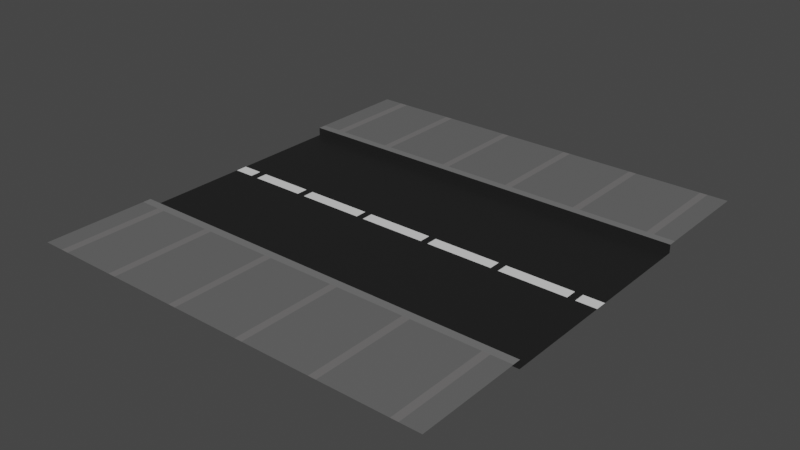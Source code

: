# Source: road.blend  (saved by Blender 2.90.8; exported with 4.5.12 LTS)
import bpy
from mathutils import Matrix  # noqa: F401  (used for matrix-valued properties, if any)

bpy.ops.wm.read_factory_settings(use_empty=True)
scene = bpy.context.scene
scene.name = 'Scene'

# ---- collections
col_collection = bpy.data.collections.new('Collection'); scene.collection.children.link(col_collection)

# ---- materials (node trees are filled in below, after node groups)
mat_road = bpy.data.materials.new('Road')
mat_road.use_transparent_shadow = False
mat_lines = bpy.data.materials.new('Lines')
mat_lines.use_transparent_shadow = False
mat_kerb = bpy.data.materials.new('Kerb')
mat_kerb.use_transparent_shadow = False
mat_pavement = bpy.data.materials.new('Pavement')
mat_pavement.use_transparent_shadow = False
mat_pavement2 = bpy.data.materials.new('Pavement2')
mat_pavement2.use_transparent_shadow = False

# ---- material node trees
mat_road.use_nodes = True; mat_road.node_tree.nodes.clear()
_N = mat_road.node_tree.nodes; _L = mat_road.node_tree.links
n0 = _N.new('ShaderNodeBsdfPrincipled'); n0.name = 'Principled BSDF'; n0.location = (10, 300)
n0.distribution = 'GGX'
n0.subsurface_method = 'BURLEY'
n0.inputs[0].default_value = (0.01281, 0.01281, 0.01281, 1.0)
n0.inputs[3].default_value = 1.45
n0.inputs[27].default_value = (0.0, 0.0, 0.0, 1.0)
n0.inputs[28].default_value = 1.0
n1 = _N.new('ShaderNodeOutputMaterial'); n1.name = 'Material Output'; n1.location = (300, 300)
_L.new(n0.outputs[0], n1.inputs[0])
n1.is_active_output = True
mat_lines.use_nodes = True; mat_lines.node_tree.nodes.clear()
_N = mat_lines.node_tree.nodes; _L = mat_lines.node_tree.links
n0 = _N.new('ShaderNodeBsdfPrincipled'); n0.name = 'Principled BSDF'; n0.location = (10, 300)
n0.distribution = 'GGX'
n0.subsurface_method = 'BURLEY'
n0.inputs[3].default_value = 1.45
n0.inputs[27].default_value = (0.0, 0.0, 0.0, 1.0)
n0.inputs[28].default_value = 1.0
n1 = _N.new('ShaderNodeOutputMaterial'); n1.name = 'Material Output'; n1.location = (300, 300)
_L.new(n0.outputs[0], n1.inputs[0])
n1.is_active_output = True
mat_kerb.use_nodes = True; mat_kerb.node_tree.nodes.clear()
_N = mat_kerb.node_tree.nodes; _L = mat_kerb.node_tree.links
n0 = _N.new('ShaderNodeBsdfPrincipled'); n0.name = 'Principled BSDF'; n0.location = (10, 300)
n0.distribution = 'GGX'
n0.subsurface_method = 'BURLEY'
n0.inputs[0].default_value = (0.168, 0.168, 0.168, 1.0)
n0.inputs[3].default_value = 1.45
n0.inputs[27].default_value = (0.0, 0.0, 0.0, 1.0)
n0.inputs[28].default_value = 1.0
n1 = _N.new('ShaderNodeOutputMaterial'); n1.name = 'Material Output'; n1.location = (300, 300)
_L.new(n0.outputs[0], n1.inputs[0])
n1.is_active_output = True
mat_pavement.use_nodes = True; mat_pavement.node_tree.nodes.clear()
_N = mat_pavement.node_tree.nodes; _L = mat_pavement.node_tree.links
n0 = _N.new('ShaderNodeBsdfPrincipled'); n0.name = 'Principled BSDF'; n0.location = (10, 300)
n0.distribution = 'GGX'
n0.subsurface_method = 'BURLEY'
n0.inputs[0].default_value = (0.168, 0.1632, 0.1632, 1.0)
n0.inputs[3].default_value = 1.45
n0.inputs[27].default_value = (0.0, 0.0, 0.0, 1.0)
n0.inputs[28].default_value = 1.0
n1 = _N.new('ShaderNodeOutputMaterial'); n1.name = 'Material Output'; n1.location = (300, 300)
_L.new(n0.outputs[0], n1.inputs[0])
n1.is_active_output = True
mat_pavement2.use_nodes = True; mat_pavement2.node_tree.nodes.clear()
_N = mat_pavement2.node_tree.nodes; _L = mat_pavement2.node_tree.links
n0 = _N.new('ShaderNodeBsdfPrincipled'); n0.name = 'Principled BSDF'; n0.location = (10, 300)
n0.distribution = 'GGX'
n0.subsurface_method = 'BURLEY'
n0.inputs[0].default_value = (0.1329, 0.1329, 0.1329, 1.0)
n0.inputs[3].default_value = 1.45
n0.inputs[27].default_value = (0.0, 0.0, 0.0, 1.0)
n0.inputs[28].default_value = 1.0
n1 = _N.new('ShaderNodeOutputMaterial'); n1.name = 'Material Output'; n1.location = (300, 300)
_L.new(n0.outputs[0], n1.inputs[0])
n1.is_active_output = True

# ---- world
world_world = bpy.data.worlds.new('World'); scene.world = world_world
world_world.use_nodes = True; world_world.node_tree.nodes.clear()
_N = world_world.node_tree.nodes; _L = world_world.node_tree.links
n0 = _N.new('ShaderNodeOutputWorld'); n0.name = 'World Output'; n0.location = (300, 300)
n1 = _N.new('ShaderNodeBackground'); n1.name = 'Background'; n1.location = (10, 300)
n1.inputs[0].default_value = (0.05088, 0.05088, 0.05088, 1.0)
_L.new(n1.outputs[0], n0.inputs[0])
n0.is_active_output = True
world_world.color = (0.05088, 0.05088, 0.05088)
world_world.use_sun_shadow = False
world_world.sun_shadow_jitter_overblur = 0.0

# ---- meshes
me_plan = bpy.data.meshes.new('Plan')
me_plan.from_pydata([(-16.18, -2.75, 0.0), (-6.182, -2.75, 0.0), (-16.18, 2.75, 0.0), (-6.182, 2.75, 0.0), (-14.13, -2.75, 1.49e-08), (-13.94, -2.75, 1.49e-08), (-12.31, -2.75, 1.49e-08), (-12.13, -2.75, 1.49e-08), (-10.49, -2.75, 1.49e-08), (-10.31, -2.75, 1.49e-08), (-8.671, -2.75, 1.49e-08), (-8.489, -2.75, 1.49e-08), (-6.852, -2.75, 1.49e-08), (-6.671, -2.75, 1.49e-08), (-6.671, 2.75, 1.49e-08), (-6.852, 2.75, 1.49e-08), (-8.489, 2.75, 1.49e-08), (-8.671, 2.75, 1.49e-08), (-10.31, 2.75, 1.49e-08), (-10.49, 2.75, 1.49e-08), (-12.13, 2.75, 1.49e-08), (-12.31, 2.75, 1.49e-08), (-13.94, 2.75, 1.49e-08), (-14.13, 2.75, 1.49e-08), (-6.671, 2.75, 0.2), (-6.852, 2.75, 0.2), (-16.18, 0.1431, 8.882e-16), (-16.18, -0.1431, 8.882e-16), (-6.182, -0.1431, 8.882e-16), (-6.182, 0.1431, 8.882e-16), (-14.13, -0.1431, 1.49e-08), (-14.13, 0.1431, 1.49e-08), (-13.94, -0.1431, 1.49e-08), (-13.94, 0.1431, 1.49e-08), (-12.31, -0.1431, 1.49e-08), (-12.31, 0.1431, 1.49e-08), (-12.13, -0.1431, 1.49e-08), (-12.13, 0.1431, 1.49e-08), (-10.49, -0.1431, 1.49e-08), (-10.49, 0.1431, 1.49e-08), (-10.31, -0.1431, 1.49e-08), (-10.31, 0.1431, 1.49e-08), (-8.671, -0.1431, 1.49e-08), (-8.671, 0.1431, 1.49e-08), (-8.489, -0.1431, 1.49e-08), (-8.489, 0.1431, 1.49e-08), (-6.852, -0.1431, 1.49e-08), (-6.852, 0.1431, 1.49e-08), (-6.671, -0.1431, 1.49e-08), (-6.671, 0.1431, 1.49e-08), (-15.48, 2.75, 1.49e-08), (-15.68, 2.75, 1.49e-08), (-15.68, -2.75, 1.49e-08), (-15.48, -2.75, 1.49e-08), (-15.48, -0.1431, 1.49e-08), (-15.68, -0.1431, 1.49e-08), (-15.48, 0.1431, 1.49e-08), (-15.68, 0.1431, 1.49e-08)], [], [(49, 29, 3, 14), (15, 14, 24, 25), (56, 31, 23, 50), (31, 33, 22, 23), (33, 35, 21, 22), (35, 37, 20, 21), (37, 39, 19, 20), (39, 41, 18, 19), (41, 43, 17, 18), (43, 45, 16, 17), (45, 47, 15, 16), (47, 49, 14, 15), (12, 13, 48, 46), (46, 48, 49, 47), (11, 12, 46, 44), (44, 46, 47, 45), (10, 11, 44, 42), (42, 44, 45, 43), (9, 10, 42, 40), (40, 42, 43, 41), (8, 9, 40, 38), (38, 40, 41, 39), (7, 8, 38, 36), (36, 38, 39, 37), (6, 7, 36, 34), (34, 36, 37, 35), (5, 6, 34, 32), (32, 34, 35, 33), (4, 5, 32, 30), (30, 32, 33, 31), (53, 4, 30, 54), (54, 30, 31, 56), (13, 1, 28, 48), (48, 28, 29, 49), (27, 55, 57, 26), (55, 54, 56, 57), (0, 52, 55, 27), (52, 53, 54, 55), (26, 57, 51, 2), (57, 56, 50, 51)])
me_plan.polygons.foreach_set('material_index', [0, 0, 0, 0, 0, 0, 0, 0, 0, 0, 0, 0, 0, 0, 0, 1, 0, 0, 0, 1, 0, 0, 0, 1, 0, 0, 0, 1, 0, 0, 0, 1, 0, 1, 1, 0, 0, 0, 0, 0])
_uv = me_plan.uv_layers.new(name='CarteUV')
_uv.uv.foreach_set('vector', [0.9091, 0.526, 1.0, 0.526, 1.0, 1.0, 0.9091, 1.0, 0.8182, 1.0, 0.9091, 1.0, 0.9091, 1.0, 0.8182, 1.0, 0.04966, 0.526, 0.09091, 0.526, 0.09091, 1.0, 0.04966, 1.0, 0.09091, 0.526, 0.1818, 0.526, 0.1818, 1.0, 0.09091, 1.0, 0.1818, 0.526, 0.2727, 0.526, 0.2727, 1.0, 0.1818, 1.0, 0.2727, 0.526, 0.3636, 0.526, 0.3636, 1.0, 0.2727, 1.0, 0.3636, 0.526, 0.4545, 0.526, 0.4545, 1.0, 0.3636, 1.0, 0.4545, 0.526, 0.5455, 0.526, 0.5455, 1.0, 0.4545, 1.0, 0.5455, 0.526, 0.6364, 0.526, 0.6364, 1.0, 0.5455, 1.0, 0.6364, 0.526, 0.7273, 0.526, 0.7273, 1.0, 0.6364, 1.0, 0.7273, 0.526, 0.8182, 0.526, 0.8182, 1.0, 0.7273, 1.0, 0.8182, 0.526, 0.9091, 0.526, 0.9091, 1.0, 0.8182, 1.0, 0.8182, 0.0, 0.9091, 0.0, 0.9091, 0.474, 0.8182, 0.474, 0.8182, 0.474, 0.9091, 0.474, 0.9091, 0.526, 0.8182, 0.526, 0.7273, 0.0, 0.8182, 0.0, 0.8182, 0.474, 0.7273, 0.474, 0.7273, 0.474, 0.8182, 0.474, 0.8182, 0.526, 0.7273, 0.526, 0.6364, 0.0, 0.7273, 0.0, 0.7273, 0.474, 0.6364, 0.474, 0.6364, 0.474, 0.7273, 0.474, 0.7273, 0.526, 0.6364, 0.526, 0.5455, 0.0, 0.6364, 0.0, 0.6364, 0.474, 0.5455, 0.474, 0.5455, 0.474, 0.6364, 0.474, 0.6364, 0.526, 0.5455, 0.526, 0.4545, 0.0, 0.5455, 0.0, 0.5455, 0.474, 0.4545, 0.474, 0.4545, 0.474, 0.5455, 0.474, 0.5455, 0.526, 0.4545, 0.526, 0.3636, 0.0, 0.4545, 0.0, 0.4545, 0.474, 0.3636, 0.474, 0.3636, 0.474, 0.4545, 0.474, 0.4545, 0.526, 0.3636, 0.526, 0.2727, 0.0, 0.3636, 0.0, 0.3636, 0.474, 0.2727, 0.474, 0.2727, 0.474, 0.3636, 0.474, 0.3636, 0.526, 0.2727, 0.526, 0.1818, 0.0, 0.2727, 0.0, 0.2727, 0.474, 0.1818, 0.474, 0.1818, 0.474, 0.2727, 0.474, 0.2727, 0.526, 0.1818, 0.526, 0.09091, 0.0, 0.1818, 0.0, 0.1818, 0.474, 0.09091, 0.474, 0.09091, 0.474, 0.1818, 0.474, 0.1818, 0.526, 0.09091, 0.526, 0.04966, 0.0, 0.09091, 0.0, 0.09091, 0.474, 0.04966, 0.474, 0.04966, 0.474, 0.09091, 0.474, 0.09091, 0.526, 0.04966, 0.526, 0.9091, 0.0, 1.0, 0.0, 1.0, 0.474, 0.9091, 0.474, 0.9091, 0.474, 1.0, 0.474, 1.0, 0.526, 0.9091, 0.526, 0.0, 0.474, 0.04125, 0.474, 0.04125, 0.526, 0.0, 0.526, 0.04125, 0.474, 0.04966, 0.474, 0.04966, 0.526, 0.04125, 0.526, 0.0, 0.0, 0.04125, 0.0, 0.04125, 0.474, 0.0, 0.474, 0.04125, 0.0, 0.04966, 0.0, 0.04966, 0.474, 0.04125, 0.474, 0.0, 0.526, 0.04125, 0.526, 0.04125, 1.0, 0.0, 1.0, 0.04125, 0.526, 0.04966, 0.526, 0.04966, 1.0, 0.04125, 1.0])
me_plan.materials.append(mat_road)
me_plan.materials.append(mat_lines)
me_plan.materials.append(mat_kerb)
me_plan.materials.append(mat_pavement)
me_plan.materials.append(mat_pavement2)
me_plan.use_remesh_fix_poles = True
me_plan.use_remesh_preserve_attributes = False
me_plan.use_mirror_vertex_groups = False
me_plan.update()
me_plan_001 = bpy.data.meshes.new('Plan.001')
me_plan_001.from_pydata([(-16.18, -2.75, 0.0), (-6.182, -2.75, 0.0), (-16.18, 2.75, 0.0), (-6.182, 2.75, 0.0), (-16.18, -2.75, 0.2), (-6.182, -2.75, 0.2), (-16.18, 2.75, 0.2), (-6.182, 2.75, 0.2), (-16.18, 2.95, 0.2), (-6.182, 2.95, 0.2), (-16.18, -2.95, 0.2), (-6.182, -2.95, 0.2), (-14.13, -2.75, 1.49e-08), (-13.94, -2.75, 1.49e-08), (-12.31, -2.75, 1.49e-08), (-12.13, -2.75, 1.49e-08), (-10.49, -2.75, 1.49e-08), (-10.31, -2.75, 1.49e-08), (-8.671, -2.75, 1.49e-08), (-8.489, -2.75, 1.49e-08), (-6.852, -2.75, 1.49e-08), (-6.671, -2.75, 1.49e-08), (-6.671, 2.75, 1.49e-08), (-6.852, 2.75, 1.49e-08), (-8.489, 2.75, 1.49e-08), (-8.671, 2.75, 1.49e-08), (-10.31, 2.75, 1.49e-08), (-10.49, 2.75, 1.49e-08), (-12.13, 2.75, 1.49e-08), (-12.31, 2.75, 1.49e-08), (-13.94, 2.75, 1.49e-08), (-14.13, 2.75, 1.49e-08), (-14.13, -2.75, 0.2), (-13.94, -2.75, 0.2), (-12.31, -2.75, 0.2), (-12.13, -2.75, 0.2), (-10.49, -2.75, 0.2), (-10.31, -2.75, 0.2), (-8.671, -2.75, 0.2), (-8.489, -2.75, 0.2), (-6.852, -2.75, 0.2), (-6.671, -2.75, 0.2), (-6.671, 2.75, 0.2), (-6.852, 2.75, 0.2), (-8.489, 2.75, 0.2), (-8.671, 2.75, 0.2), (-10.31, 2.75, 0.2), (-10.49, 2.75, 0.2), (-12.13, 2.75, 0.2), (-12.31, 2.75, 0.2), (-13.94, 2.75, 0.2), (-14.13, 2.75, 0.2), (-6.671, 2.95, 0.2), (-6.852, 2.95, 0.2), (-8.489, 2.95, 0.2), (-8.671, 2.95, 0.2), (-10.31, 2.95, 0.2), (-10.49, 2.95, 0.2), (-12.13, 2.95, 0.2), (-12.31, 2.95, 0.2), (-13.94, 2.95, 0.2), (-14.13, 2.95, 0.2), (-14.13, -2.95, 0.2), (-13.94, -2.95, 0.2), (-12.31, -2.95, 0.2), (-12.13, -2.95, 0.2), (-10.49, -2.95, 0.2), (-10.31, -2.95, 0.2), (-8.671, -2.95, 0.2), (-8.489, -2.95, 0.2), (-6.852, -2.95, 0.2), (-6.671, -2.95, 0.2), (-15.48, 2.75, 1.49e-08), (-15.68, 2.75, 1.49e-08), (-15.48, 2.75, 0.2), (-15.68, 2.75, 0.2), (-15.48, 2.95, 0.2), (-15.68, 2.95, 0.2), (-15.68, -2.75, 1.49e-08), (-15.48, -2.75, 1.49e-08), (-15.68, -2.75, 0.2), (-15.48, -2.75, 0.2), (-15.68, -2.95, 0.2), (-15.48, -2.95, 0.2), (-16.18, -5.45, 0.2), (-6.182, -5.45, 0.2), (-14.13, -5.45, 0.2), (-13.94, -5.45, 0.2), (-12.31, -5.45, 0.2), (-12.13, -5.45, 0.2), (-10.49, -5.45, 0.2), (-10.31, -5.45, 0.2), (-8.671, -5.45, 0.2), (-8.489, -5.45, 0.2), (-6.852, -5.45, 0.2), (-6.671, -5.45, 0.2), (-15.68, -5.45, 0.2), (-15.48, -5.45, 0.2), (-16.18, 5.45, 0.2), (-6.182, 5.45, 0.2), (-6.671, 5.45, 0.2), (-6.852, 5.45, 0.2), (-8.489, 5.45, 0.2), (-8.671, 5.45, 0.2), (-10.31, 5.45, 0.2), (-10.49, 5.45, 0.2), (-12.13, 5.45, 0.2), (-12.31, 5.45, 0.2), (-13.94, 5.45, 0.2), (-14.13, 5.45, 0.2), (-15.48, 5.45, 0.2), (-15.68, 5.45, 0.2)], [], [(22, 3, 7, 42), (78, 0, 4, 80), (42, 7, 9, 52), (80, 4, 10, 82), (5, 41, 71, 11), (41, 40, 70, 71), (40, 39, 69, 70), (39, 38, 68, 69), (38, 37, 67, 68), (37, 36, 66, 67), (36, 35, 65, 66), (35, 34, 64, 65), (34, 33, 63, 64), (33, 32, 62, 63), (74, 51, 61, 76), (51, 50, 60, 61), (50, 49, 59, 60), (49, 48, 58, 59), (48, 47, 57, 58), (47, 46, 56, 57), (46, 45, 55, 56), (45, 44, 54, 55), (44, 43, 53, 54), (43, 42, 52, 53), (1, 21, 41, 5), (21, 20, 40, 41), (20, 19, 39, 40), (19, 18, 38, 39), (18, 17, 37, 38), (17, 16, 36, 37), (16, 15, 35, 36), (15, 14, 34, 35), (14, 13, 33, 34), (13, 12, 32, 33), (72, 31, 51, 74), (31, 30, 50, 51), (30, 29, 49, 50), (29, 28, 48, 49), (28, 27, 47, 48), (27, 26, 46, 47), (26, 25, 45, 46), (25, 24, 44, 45), (24, 23, 43, 44), (2, 73, 75, 6), (73, 72, 74, 75), (6, 75, 77, 8), (75, 74, 76, 77), (32, 81, 83, 62), (81, 80, 82, 83), (12, 79, 81, 32), (79, 78, 80, 81), (62, 83, 97, 86), (70, 69, 93, 94), (63, 62, 86, 87), (71, 70, 94, 95), (64, 63, 87, 88), (65, 64, 88, 89), (66, 65, 89, 90), (67, 66, 90, 91), (82, 10, 84, 96), (83, 82, 96, 97), (68, 67, 91, 92), (11, 71, 95, 85), (69, 68, 92, 93), (77, 76, 110, 111), (55, 54, 102, 103), (56, 55, 103, 104), (57, 56, 104, 105), (8, 77, 111, 98), (58, 57, 105, 106), (59, 58, 106, 107), (52, 9, 99, 100), (60, 59, 107, 108), (53, 52, 100, 101), (61, 60, 108, 109), (76, 61, 109, 110), (54, 53, 101, 102)])
me_plan_001.polygons.foreach_set('material_index', [0, 0, 2, 2, 2, 2, 2, 2, 2, 2, 2, 2, 2, 2, 2, 2, 2, 2, 2, 2, 2, 2, 2, 2, 0, 0, 0, 0, 0, 0, 0, 0, 0, 0, 0, 0, 0, 0, 0, 0, 0, 0, 0, 0, 0, 2, 2, 2, 2, 0, 0, 4, 4, 3, 3, 4, 3, 4, 3, 4, 3, 4, 4, 3, 3, 3, 4, 3, 4, 4, 3, 4, 4, 3, 3, 4, 4])
_uv = me_plan_001.uv_layers.new(name='CarteUV')
_uv.uv.foreach_set('vector', [0.9091, 1.0, 1.0, 1.0, 1.0, 1.0, 0.9091, 1.0, 0.04125, 0.0, 0.0, 0.0, 0.0, 0.0, 0.04125, 0.0, 0.9091, 1.0, 1.0, 1.0, 1.0, 1.0, 0.9091, 1.0, 0.04125, 0.0, 0.0, 0.0, 0.0, 0.0, 0.04125, 0.0, 1.0, 0.0, 0.9091, 0.0, 0.9091, 0.0, 1.0, 0.0, 0.9091, 0.0, 0.8182, 0.0, 0.8182, 0.0, 0.9091, 0.0, 0.8182, 0.0, 0.7273, 0.0, 0.7273, 0.0, 0.8182, 0.0, 0.7273, 0.0, 0.6364, 0.0, 0.6364, 0.0, 0.7273, 0.0, 0.6364, 0.0, 0.5455, 0.0, 0.5455, 0.0, 0.6364, 0.0, 0.5455, 0.0, 0.4545, 0.0, 0.4545, 0.0, 0.5455, 0.0, 0.4545, 0.0, 0.3636, 0.0, 0.3636, 0.0, 0.4545, 0.0, 0.3636, 0.0, 0.2727, 0.0, 0.2727, 0.0, 0.3636, 0.0, 0.2727, 0.0, 0.1818, 0.0, 0.1818, 0.0, 0.2727, 0.0, 0.1818, 0.0, 0.09091, 0.0, 0.09091, 0.0, 0.1818, 0.0, 0.04966, 1.0, 0.09091, 1.0, 0.09091, 1.0, 0.04966, 1.0, 0.09091, 1.0, 0.1818, 1.0, 0.1818, 1.0, 0.09091, 1.0, 0.1818, 1.0, 0.2727, 1.0, 0.2727, 1.0, 0.1818, 1.0, 0.2727, 1.0, 0.3636, 1.0, 0.3636, 1.0, 0.2727, 1.0, 0.3636, 1.0, 0.4545, 1.0, 0.4545, 1.0, 0.3636, 1.0, 0.4545, 1.0, 0.5455, 1.0, 0.5455, 1.0, 0.4545, 1.0, 0.5455, 1.0, 0.6364, 1.0, 0.6364, 1.0, 0.5455, 1.0, 0.6364, 1.0, 0.7273, 1.0, 0.7273, 1.0, 0.6364, 1.0, 0.7273, 1.0, 0.8182, 1.0, 0.8182, 1.0, 0.7273, 1.0, 0.8182, 1.0, 0.9091, 1.0, 0.9091, 1.0, 0.8182, 1.0, 1.0, 0.0, 0.9091, 0.0, 0.9091, 0.0, 1.0, 0.0, 0.9091, 0.0, 0.8182, 0.0, 0.8182, 0.0, 0.9091, 0.0, 0.8182, 0.0, 0.7273, 0.0, 0.7273, 0.0, 0.8182, 0.0, 0.7273, 0.0, 0.6364, 0.0, 0.6364, 0.0, 0.7273, 0.0, 0.6364, 0.0, 0.5455, 0.0, 0.5455, 0.0, 0.6364, 0.0, 0.5455, 0.0, 0.4545, 0.0, 0.4545, 0.0, 0.5455, 0.0, 0.4545, 0.0, 0.3636, 0.0, 0.3636, 0.0, 0.4545, 0.0, 0.3636, 0.0, 0.2727, 0.0, 0.2727, 0.0, 0.3636, 0.0, 0.2727, 0.0, 0.1818, 0.0, 0.1818, 0.0, 0.2727, 0.0, 0.1818, 0.0, 0.09091, 0.0, 0.09091, 0.0, 0.1818, 0.0, 0.04966, 1.0, 0.09091, 1.0, 0.09091, 1.0, 0.04966, 1.0, 0.09091, 1.0, 0.1818, 1.0, 0.1818, 1.0, 0.09091, 1.0, 0.1818, 1.0, 0.2727, 1.0, 0.2727, 1.0, 0.1818, 1.0, 0.2727, 1.0, 0.3636, 1.0, 0.3636, 1.0, 0.2727, 1.0, 0.3636, 1.0, 0.4545, 1.0, 0.4545, 1.0, 0.3636, 1.0, 0.4545, 1.0, 0.5455, 1.0, 0.5455, 1.0, 0.4545, 1.0, 0.5455, 1.0, 0.6364, 1.0, 0.6364, 1.0, 0.5455, 1.0, 0.6364, 1.0, 0.7273, 1.0, 0.7273, 1.0, 0.6364, 1.0, 0.7273, 1.0, 0.8182, 1.0, 0.8182, 1.0, 0.7273, 1.0, 0.0, 1.0, 0.04125, 1.0, 0.04125, 1.0, 0.0, 1.0, 0.04125, 1.0, 0.04966, 1.0, 0.04966, 1.0, 0.04125, 1.0, 0.0, 1.0, 0.04125, 1.0, 0.04125, 1.0, 0.0, 1.0, 0.04125, 1.0, 0.04966, 1.0, 0.04966, 1.0, 0.04125, 1.0, 0.09091, 0.0, 0.04966, 0.0, 0.04966, 0.0, 0.09091, 0.0, 0.04966, 0.0, 0.04125, 0.0, 0.04125, 0.0, 0.04966, 0.0, 0.09091, 0.0, 0.04966, 0.0, 0.04966, 0.0, 0.09091, 0.0, 0.04966, 0.0, 0.04125, 0.0, 0.04125, 0.0, 0.04966, 0.0, 0.09091, 0.0, 0.04966, 0.0, 0.04966, 0.0, 0.09091, 0.0, 0.8182, 0.0, 0.7273, 0.0, 0.7273, 0.0, 0.8182, 0.0, 0.1818, 0.0, 0.09091, 0.0, 0.09091, 0.0, 0.1818, 0.0, 0.9091, 0.0, 0.8182, 0.0, 0.8182, 0.0, 0.9091, 0.0, 0.2727, 0.0, 0.1818, 0.0, 0.1818, 0.0, 0.2727, 0.0, 0.3636, 0.0, 0.2727, 0.0, 0.2727, 0.0, 0.3636, 0.0, 0.4545, 0.0, 0.3636, 0.0, 0.3636, 0.0, 0.4545, 0.0, 0.5455, 0.0, 0.4545, 0.0, 0.4545, 0.0, 0.5455, 0.0, 0.04125, 0.0, 0.0, 0.0, 0.0, 0.0, 0.04125, 0.0, 0.04966, 0.0, 0.04125, 0.0, 0.04125, 0.0, 0.04966, 0.0, 0.6364, 0.0, 0.5455, 0.0, 0.5455, 0.0, 0.6364, 0.0, 1.0, 0.0, 0.9091, 0.0, 0.9091, 0.0, 1.0, 0.0, 0.7273, 0.0, 0.6364, 0.0, 0.6364, 0.0, 0.7273, 0.0, 0.04125, 1.0, 0.04966, 1.0, 0.04966, 1.0, 0.04125, 1.0, 0.6364, 1.0, 0.7273, 1.0, 0.7273, 1.0, 0.6364, 1.0, 0.5455, 1.0, 0.6364, 1.0, 0.6364, 1.0, 0.5455, 1.0, 0.4545, 1.0, 0.5455, 1.0, 0.5455, 1.0, 0.4545, 1.0, 0.0, 1.0, 0.04125, 1.0, 0.04125, 1.0, 0.0, 1.0, 0.3636, 1.0, 0.4545, 1.0, 0.4545, 1.0, 0.3636, 1.0, 0.2727, 1.0, 0.3636, 1.0, 0.3636, 1.0, 0.2727, 1.0, 0.9091, 1.0, 1.0, 1.0, 1.0, 1.0, 0.9091, 1.0, 0.1818, 1.0, 0.2727, 1.0, 0.2727, 1.0, 0.1818, 1.0, 0.8182, 1.0, 0.9091, 1.0, 0.9091, 1.0, 0.8182, 1.0, 0.09091, 1.0, 0.1818, 1.0, 0.1818, 1.0, 0.09091, 1.0, 0.04966, 1.0, 0.09091, 1.0, 0.09091, 1.0, 0.04966, 1.0, 0.7273, 1.0, 0.8182, 1.0, 0.8182, 1.0, 0.7273, 1.0])
me_plan_001.materials.append(mat_road)
me_plan_001.materials.append(mat_lines)
me_plan_001.materials.append(mat_kerb)
me_plan_001.materials.append(mat_pavement)
me_plan_001.materials.append(mat_pavement2)
me_plan_001.use_remesh_fix_poles = True
me_plan_001.use_remesh_preserve_attributes = False
me_plan_001.use_mirror_vertex_groups = False
me_plan_001.update()

# ---- objects
ob_road = bpy.data.objects.new('Road', me_plan)
ob_walkways = bpy.data.objects.new('Walkways', me_plan_001)

# ---- transforms, parenting, visibility, modifiers, constraints
ob_road.location = (0.0, 0.0, 0.0)
ob_road.lineart.crease_threshold = 0.0
ob_walkways.location = (0.0, 0.0, 0.0)
ob_walkways.lineart.crease_threshold = 0.0

# ---- collection membership
col_collection.objects.link(ob_road)
col_collection.objects.link(ob_walkways)

# ---- scene / render settings (as saved in the file)
scene.frame_start = 1; scene.frame_end = 250; scene.frame_set(1)
scene.render.engine = 'BLENDER_EEVEE_NEXT'
scene.cycles.use_denoising = False
scene.cycles.samples = 128
scene.cycles.sampling_pattern = 'TABULATED_SOBOL'
scene.cycles.use_adaptive_sampling = False
scene.cycles.use_light_tree = False
scene.view_settings.view_transform = 'Filmic'
bpy.context.view_layer.update()

# ---- added for rendering (the .blend has no active camera and no usable light): camera, sun
cam_auto = bpy.data.cameras.new('AutoCamera')
cam_auto.lens = 50.0
cam_auto.sensor_width = 36.0
cam_auto.clip_end = 1000.0
ob_auto_camera = bpy.data.objects.new('AutoCamera', cam_auto)
scene.collection.objects.link(ob_auto_camera)
ob_auto_camera.location = (2.50576, -16.4249, 11.0499)
ob_auto_camera.rotation_euler = (1.09748, -7.21219e-08, 0.694738)
scene.camera = ob_auto_camera
light_auto_sun = bpy.data.lights.new('AutoSun', 'SUN')
light_auto_sun.energy = 3.0
light_auto_sun.angle = 0.0523599
ob_auto_sun = bpy.data.objects.new('AutoSun', light_auto_sun)
scene.collection.objects.link(ob_auto_sun)
ob_auto_sun.rotation_euler = (0.872665, 0.174533, 0.523599)
bpy.context.view_layer.update()
